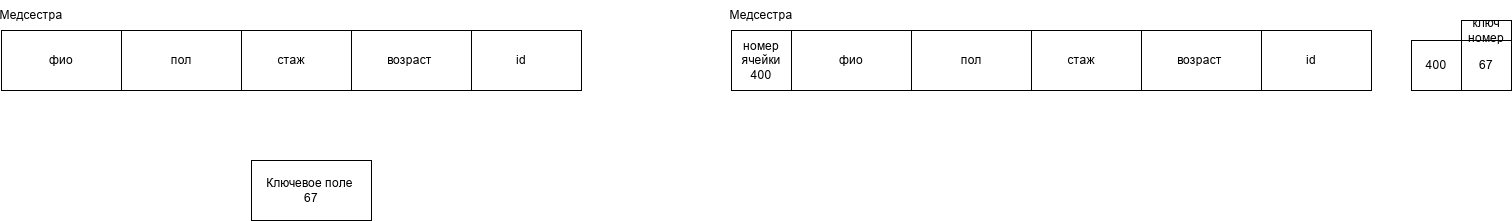

The diagram above was exported from draw.io. Its source (the exported page's mxGraphModel, read from the mxfile embedded in the PNG):
<mxGraphModel dx="2050" dy="643" grid="1" gridSize="10" guides="1" tooltips="1" connect="1" arrows="1" fold="1" page="1" pageScale="1" pageWidth="827" pageHeight="1169" math="0" shadow="0">
  <root>
    <mxCell id="0" />
    <mxCell id="1" parent="0" />
    <mxCell id="eRs5mSQ5FSEqHUK2BY-Y-16" parent="1" style="rounded=0;whiteSpace=wrap;html=1;" value="id" vertex="1">
      <mxGeometry height="60" width="120" x="-320" y="90" as="geometry" />
    </mxCell>
    <mxCell id="eRs5mSQ5FSEqHUK2BY-Y-17" parent="1" style="rounded=0;whiteSpace=wrap;html=1;" value="возраст&amp;nbsp;" vertex="1">
      <mxGeometry height="60" width="120" x="-430" y="90" as="geometry" />
    </mxCell>
    <mxCell id="eRs5mSQ5FSEqHUK2BY-Y-18" parent="1" style="rounded=0;whiteSpace=wrap;html=1;" value="стаж" vertex="1">
      <mxGeometry height="60" width="120" x="-550" y="90" as="geometry" />
    </mxCell>
    <mxCell id="eRs5mSQ5FSEqHUK2BY-Y-19" parent="1" style="rounded=0;whiteSpace=wrap;html=1;" value="пол" vertex="1">
      <mxGeometry height="60" width="120" x="-660" y="90" as="geometry" />
    </mxCell>
    <mxCell id="eRs5mSQ5FSEqHUK2BY-Y-20" parent="1" style="rounded=0;whiteSpace=wrap;html=1;" value="фио" vertex="1">
      <mxGeometry height="60" width="120" x="-780" y="90" as="geometry" />
    </mxCell>
    <mxCell id="eRs5mSQ5FSEqHUK2BY-Y-21" parent="1" style="text;html=1;whiteSpace=wrap;strokeColor=none;fillColor=none;align=center;verticalAlign=middle;rounded=0;" value="Медсестра" vertex="1">
      <mxGeometry height="30" width="60" x="-780" y="60" as="geometry" />
    </mxCell>
    <mxCell id="eRs5mSQ5FSEqHUK2BY-Y-22" parent="1" style="rounded=0;whiteSpace=wrap;html=1;" value="id" vertex="1">
      <mxGeometry height="60" width="120" x="470" y="90" as="geometry" />
    </mxCell>
    <mxCell id="eRs5mSQ5FSEqHUK2BY-Y-23" parent="1" style="rounded=0;whiteSpace=wrap;html=1;" value="возраст&amp;nbsp;" vertex="1">
      <mxGeometry height="60" width="120" x="360" y="90" as="geometry" />
    </mxCell>
    <mxCell id="eRs5mSQ5FSEqHUK2BY-Y-24" parent="1" style="rounded=0;whiteSpace=wrap;html=1;" value="стаж" vertex="1">
      <mxGeometry height="60" width="120" x="240" y="90" as="geometry" />
    </mxCell>
    <mxCell id="eRs5mSQ5FSEqHUK2BY-Y-25" parent="1" style="rounded=0;whiteSpace=wrap;html=1;" value="пол" vertex="1">
      <mxGeometry height="60" width="120" x="130" y="90" as="geometry" />
    </mxCell>
    <mxCell id="eRs5mSQ5FSEqHUK2BY-Y-26" parent="1" style="rounded=0;whiteSpace=wrap;html=1;" value="фио" vertex="1">
      <mxGeometry height="60" width="120" x="10" y="90" as="geometry" />
    </mxCell>
    <mxCell id="eRs5mSQ5FSEqHUK2BY-Y-27" parent="1" style="text;html=1;whiteSpace=wrap;strokeColor=none;fillColor=none;align=center;verticalAlign=middle;rounded=0;" value="Медсестра" vertex="1">
      <mxGeometry height="30" width="60" x="-50" y="60" as="geometry" />
    </mxCell>
    <mxCell id="eRs5mSQ5FSEqHUK2BY-Y-28" parent="1" style="whiteSpace=wrap;html=1;aspect=fixed;" value="номер ячейки&lt;div&gt;400&lt;/div&gt;" vertex="1">
      <mxGeometry height="60" width="60" x="-50" y="90" as="geometry" />
    </mxCell>
    <mxCell id="eRs5mSQ5FSEqHUK2BY-Y-29" parent="1" style="whiteSpace=wrap;html=1;aspect=fixed;" value="67" vertex="1">
      <mxGeometry height="50" width="50" x="680" y="100" as="geometry" />
    </mxCell>
    <mxCell id="eRs5mSQ5FSEqHUK2BY-Y-30" parent="1" style="whiteSpace=wrap;html=1;aspect=fixed;" value="400" vertex="1">
      <mxGeometry height="50" width="50" x="630" y="100" as="geometry" />
    </mxCell>
    <mxCell id="eRs5mSQ5FSEqHUK2BY-Y-31" parent="1" style="rounded=0;whiteSpace=wrap;html=1;" value="ключ&lt;div&gt;номер&lt;/div&gt;" vertex="1">
      <mxGeometry height="20" width="50" x="680" y="80" as="geometry" />
    </mxCell>
    <mxCell id="eRs5mSQ5FSEqHUK2BY-Y-33" parent="1" style="rounded=0;whiteSpace=wrap;html=1;" value="Ключевое поле&amp;nbsp;&lt;div&gt;67&lt;/div&gt;" vertex="1">
      <mxGeometry height="60" width="120" x="-530" y="220" as="geometry" />
    </mxCell>
  </root>
</mxGraphModel>